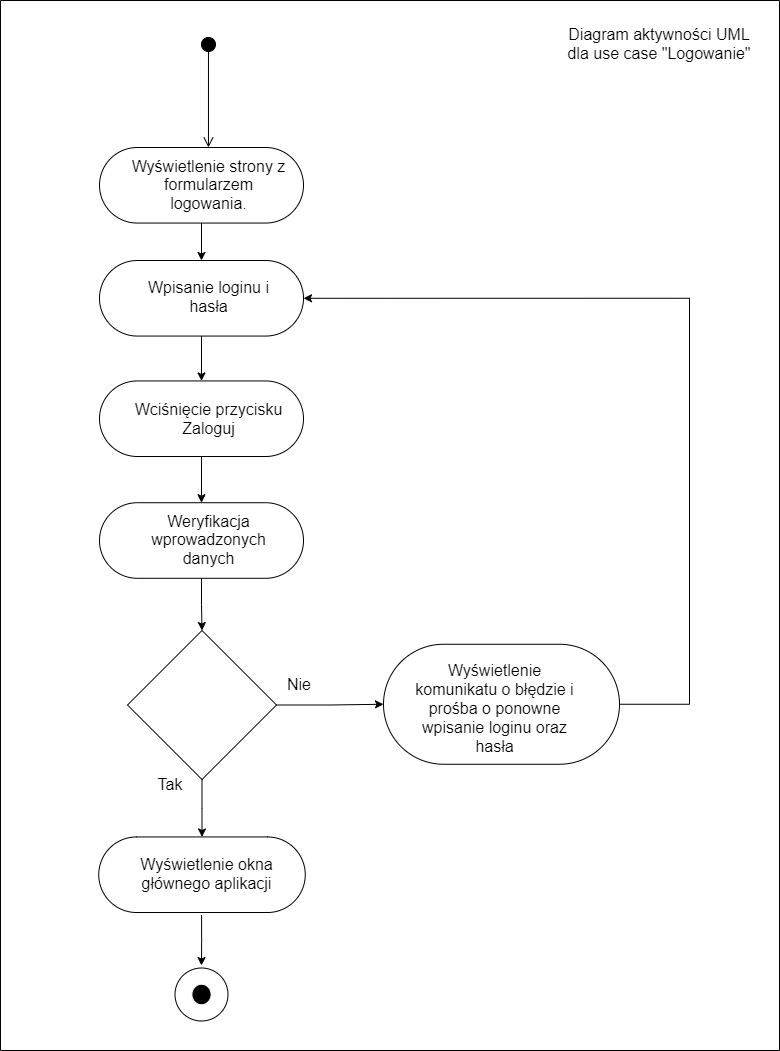

The diagram above was exported from draw.io. Its source (the exported page's mxGraphModel, read from the mxfile embedded in the PNG):
<mxGraphModel dx="1874" dy="876" grid="1" gridSize="10" guides="1" tooltips="1" connect="1" arrows="1" fold="1" page="1" pageScale="1" pageWidth="827" pageHeight="1169" math="0" shadow="0">
  <root>
    <mxCell id="0" />
    <mxCell id="1" parent="0" />
    <mxCell id="J-kFgpmn9kARenqjClkJ-59" style="edgeStyle=orthogonalEdgeStyle;rounded=0;orthogonalLoop=1;jettySize=auto;html=1;entryX=0.5;entryY=0;entryDx=0;entryDy=0;" edge="1" parent="1" source="J-kFgpmn9kARenqjClkJ-2" target="J-kFgpmn9kARenqjClkJ-43">
      <mxGeometry relative="1" as="geometry" />
    </mxCell>
    <mxCell id="J-kFgpmn9kARenqjClkJ-2" value="" style="rounded=1;whiteSpace=wrap;html=1;fontSize=16;arcSize=50;" vertex="1" parent="1">
      <mxGeometry x="280" y="537" width="204" height="75.56" as="geometry" />
    </mxCell>
    <mxCell id="J-kFgpmn9kARenqjClkJ-41" value="" style="html=1;verticalAlign=bottom;startArrow=circle;startFill=1;endArrow=open;startSize=6;endSize=8;edgeStyle=elbowEdgeStyle;elbow=vertical;curved=0;rounded=0;fontSize=12;" edge="1" parent="1">
      <mxGeometry width="80" relative="1" as="geometry">
        <mxPoint x="388.97" y="426" as="sourcePoint" />
        <mxPoint x="388.97" y="537" as="targetPoint" />
      </mxGeometry>
    </mxCell>
    <mxCell id="J-kFgpmn9kARenqjClkJ-42" value="&lt;p style=&quot;line-height:115%&quot; class=&quot;MsoNormal&quot;&gt;Wyświetlenie strony z&lt;br&gt;formularzem logowania.&lt;/p&gt;" style="text;html=1;strokeColor=none;fillColor=none;align=center;verticalAlign=middle;whiteSpace=wrap;rounded=0;fontSize=16;" vertex="1" parent="1">
      <mxGeometry x="310" y="541" width="159" height="67" as="geometry" />
    </mxCell>
    <mxCell id="J-kFgpmn9kARenqjClkJ-61" style="edgeStyle=orthogonalEdgeStyle;rounded=0;orthogonalLoop=1;jettySize=auto;html=1;entryX=0.5;entryY=0;entryDx=0;entryDy=0;" edge="1" parent="1" source="J-kFgpmn9kARenqjClkJ-43" target="J-kFgpmn9kARenqjClkJ-46">
      <mxGeometry relative="1" as="geometry" />
    </mxCell>
    <mxCell id="J-kFgpmn9kARenqjClkJ-43" value="" style="rounded=1;whiteSpace=wrap;html=1;fontSize=16;arcSize=50;" vertex="1" parent="1">
      <mxGeometry x="280" y="650" width="204" height="75.56" as="geometry" />
    </mxCell>
    <mxCell id="J-kFgpmn9kARenqjClkJ-44" value="&lt;p style=&quot;line-height:115%&quot; class=&quot;MsoNormal&quot;&gt;Wpisanie loginu i hasła&lt;/p&gt;" style="text;html=1;strokeColor=none;fillColor=none;align=center;verticalAlign=middle;whiteSpace=wrap;rounded=0;fontSize=16;" vertex="1" parent="1">
      <mxGeometry x="310" y="654" width="159" height="67" as="geometry" />
    </mxCell>
    <mxCell id="J-kFgpmn9kARenqjClkJ-62" style="edgeStyle=orthogonalEdgeStyle;rounded=0;orthogonalLoop=1;jettySize=auto;html=1;" edge="1" parent="1" source="J-kFgpmn9kARenqjClkJ-46" target="J-kFgpmn9kARenqjClkJ-48">
      <mxGeometry relative="1" as="geometry" />
    </mxCell>
    <mxCell id="J-kFgpmn9kARenqjClkJ-46" value="" style="rounded=1;whiteSpace=wrap;html=1;fontSize=16;arcSize=50;" vertex="1" parent="1">
      <mxGeometry x="280" y="770.44" width="204" height="75.56" as="geometry" />
    </mxCell>
    <mxCell id="J-kFgpmn9kARenqjClkJ-47" value="&lt;p style=&quot;line-height:115%&quot; class=&quot;MsoNormal&quot;&gt;Wciśnięcie przycisku Zaloguj&lt;/p&gt;" style="text;html=1;strokeColor=none;fillColor=none;align=center;verticalAlign=middle;whiteSpace=wrap;rounded=0;fontSize=16;" vertex="1" parent="1">
      <mxGeometry x="310" y="775.44" width="159" height="67" as="geometry" />
    </mxCell>
    <mxCell id="J-kFgpmn9kARenqjClkJ-63" style="edgeStyle=orthogonalEdgeStyle;rounded=0;orthogonalLoop=1;jettySize=auto;html=1;" edge="1" parent="1" source="J-kFgpmn9kARenqjClkJ-48" target="J-kFgpmn9kARenqjClkJ-50">
      <mxGeometry relative="1" as="geometry" />
    </mxCell>
    <mxCell id="J-kFgpmn9kARenqjClkJ-48" value="" style="rounded=1;whiteSpace=wrap;html=1;fontSize=16;arcSize=50;" vertex="1" parent="1">
      <mxGeometry x="280" y="892.22" width="204" height="75.56" as="geometry" />
    </mxCell>
    <mxCell id="J-kFgpmn9kARenqjClkJ-49" value="&lt;p style=&quot;line-height:115%&quot; class=&quot;MsoNormal&quot;&gt;Weryfikacja wprowadzonych danych&lt;/p&gt;" style="text;html=1;strokeColor=none;fillColor=none;align=center;verticalAlign=middle;whiteSpace=wrap;rounded=0;fontSize=16;" vertex="1" parent="1">
      <mxGeometry x="310" y="896.22" width="159" height="67" as="geometry" />
    </mxCell>
    <mxCell id="J-kFgpmn9kARenqjClkJ-64" style="edgeStyle=orthogonalEdgeStyle;rounded=0;orthogonalLoop=1;jettySize=auto;html=1;entryX=0;entryY=0.5;entryDx=0;entryDy=0;" edge="1" parent="1" source="J-kFgpmn9kARenqjClkJ-50" target="J-kFgpmn9kARenqjClkJ-52">
      <mxGeometry relative="1" as="geometry" />
    </mxCell>
    <mxCell id="J-kFgpmn9kARenqjClkJ-66" style="edgeStyle=orthogonalEdgeStyle;rounded=0;orthogonalLoop=1;jettySize=auto;html=1;" edge="1" parent="1" source="J-kFgpmn9kARenqjClkJ-50" target="J-kFgpmn9kARenqjClkJ-55">
      <mxGeometry relative="1" as="geometry" />
    </mxCell>
    <mxCell id="J-kFgpmn9kARenqjClkJ-50" value="" style="rhombus;whiteSpace=wrap;html=1;fontSize=16;" vertex="1" parent="1">
      <mxGeometry x="308" y="1020" width="149" height="149" as="geometry" />
    </mxCell>
    <mxCell id="J-kFgpmn9kARenqjClkJ-67" style="edgeStyle=orthogonalEdgeStyle;rounded=0;orthogonalLoop=1;jettySize=auto;html=1;entryX=1;entryY=0.5;entryDx=0;entryDy=0;" edge="1" parent="1" source="J-kFgpmn9kARenqjClkJ-52" target="J-kFgpmn9kARenqjClkJ-43">
      <mxGeometry relative="1" as="geometry">
        <Array as="points">
          <mxPoint x="870" y="1094" />
          <mxPoint x="870" y="688" />
        </Array>
      </mxGeometry>
    </mxCell>
    <mxCell id="J-kFgpmn9kARenqjClkJ-52" value="" style="rounded=1;whiteSpace=wrap;html=1;fontSize=16;arcSize=50;" vertex="1" parent="1">
      <mxGeometry x="564" y="1033.75" width="236" height="120" as="geometry" />
    </mxCell>
    <mxCell id="J-kFgpmn9kARenqjClkJ-53" value="Wyświetlenie komunikatu o błędzie i prośba o ponowne wpisanie loginu oraz hasła" style="text;html=1;strokeColor=none;fillColor=none;align=center;verticalAlign=middle;whiteSpace=wrap;rounded=0;fontSize=16;" vertex="1" parent="1">
      <mxGeometry x="585" y="1039.75" width="181" height="115.5" as="geometry" />
    </mxCell>
    <mxCell id="J-kFgpmn9kARenqjClkJ-55" value="" style="rounded=1;whiteSpace=wrap;html=1;fontSize=16;arcSize=50;" vertex="1" parent="1">
      <mxGeometry x="279.25" y="1226.44" width="206.5" height="75.56" as="geometry" />
    </mxCell>
    <mxCell id="J-kFgpmn9kARenqjClkJ-56" value="&lt;p style=&quot;line-height:115%&quot; class=&quot;MsoNormal&quot;&gt;Wyświetlenie okna głównego aplikacji&lt;/p&gt;" style="text;html=1;strokeColor=none;fillColor=none;align=center;verticalAlign=middle;whiteSpace=wrap;rounded=0;fontSize=16;" vertex="1" parent="1">
      <mxGeometry x="307.75" y="1230.44" width="159" height="67" as="geometry" />
    </mxCell>
    <mxCell id="J-kFgpmn9kARenqjClkJ-68" value="Nie" style="text;html=1;strokeColor=none;fillColor=none;align=center;verticalAlign=middle;whiteSpace=wrap;rounded=0;fontSize=16;" vertex="1" parent="1">
      <mxGeometry x="450" y="1059" width="60" height="30" as="geometry" />
    </mxCell>
    <mxCell id="J-kFgpmn9kARenqjClkJ-69" value="Tak" style="text;html=1;strokeColor=none;fillColor=none;align=center;verticalAlign=middle;whiteSpace=wrap;rounded=0;fontSize=16;" vertex="1" parent="1">
      <mxGeometry x="321" y="1159" width="60" height="30" as="geometry" />
    </mxCell>
    <mxCell id="J-kFgpmn9kARenqjClkJ-71" style="edgeStyle=orthogonalEdgeStyle;rounded=0;orthogonalLoop=1;jettySize=auto;html=1;" edge="1" parent="1">
      <mxGeometry relative="1" as="geometry">
        <mxPoint x="381.9999999999999" y="1355.0216966711957" as="targetPoint" />
        <mxPoint x="382.0799999999999" y="1304.5" as="sourcePoint" />
        <Array as="points">
          <mxPoint x="382" y="1330" />
          <mxPoint x="382" y="1330" />
        </Array>
      </mxGeometry>
    </mxCell>
    <mxCell id="J-kFgpmn9kARenqjClkJ-72" value="" style="ellipse;whiteSpace=wrap;html=1;aspect=fixed;fontSize=16;" vertex="1" parent="1">
      <mxGeometry x="355.5" y="1357.5" width="53" height="53" as="geometry" />
    </mxCell>
    <mxCell id="J-kFgpmn9kARenqjClkJ-73" value="" style="ellipse;html=1;shape=endState;fillColor=#000000;strokeColor=#FFFFFF;fontSize=16;" vertex="1" parent="1">
      <mxGeometry x="368.3800000000001" y="1369.75" width="27.24" height="28.5" as="geometry" />
    </mxCell>
    <mxCell id="J-kFgpmn9kARenqjClkJ-74" value="" style="swimlane;startSize=0;" vertex="1" parent="1">
      <mxGeometry x="181" y="390" width="779" height="1050" as="geometry" />
    </mxCell>
    <mxCell id="J-kFgpmn9kARenqjClkJ-75" value="&lt;p style=&quot;line-height:115%&quot; class=&quot;MsoNormal&quot;&gt;Diagram aktywności UML dla use case &quot;Logowanie&quot;&lt;/p&gt;" style="text;html=1;strokeColor=none;fillColor=none;align=center;verticalAlign=middle;whiteSpace=wrap;rounded=0;fontSize=16;" vertex="1" parent="J-kFgpmn9kARenqjClkJ-74">
      <mxGeometry x="560" y="10" width="198" height="67" as="geometry" />
    </mxCell>
  </root>
</mxGraphModel>